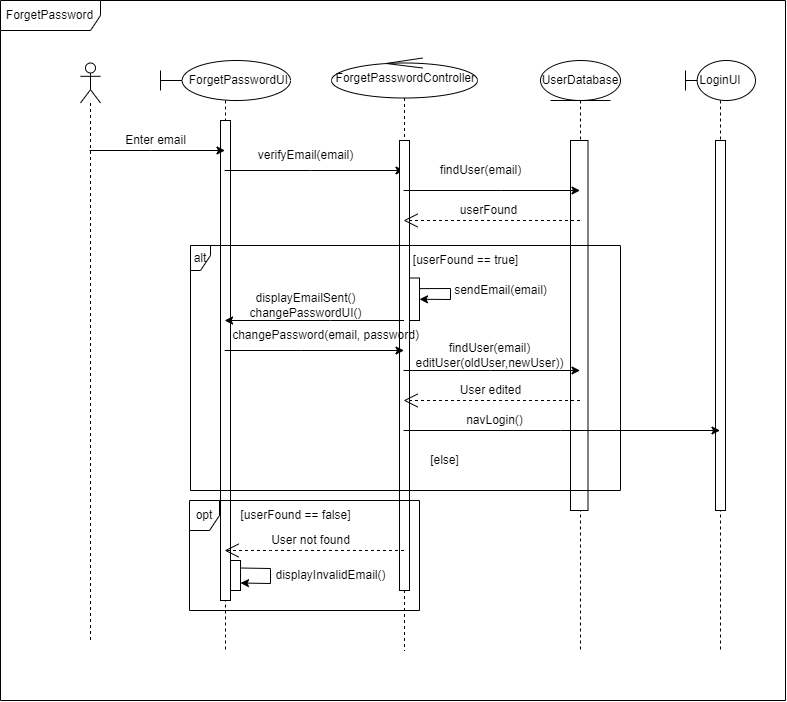

The diagram above was exported from draw.io. Its source (the exported page's mxGraphModel, read from the mxfile embedded in the PNG):
<mxGraphModel dx="1744" dy="807" grid="1" gridSize="10" guides="1" tooltips="1" connect="1" arrows="1" fold="1" page="1" pageScale="1" pageWidth="827" pageHeight="1169" math="0" shadow="0">
  <root>
    <mxCell id="0" />
    <mxCell id="1" parent="0" />
    <mxCell id="eR60d2SP-teDfyz9A_JJ-1" value="ForgetPassword" style="shape=umlFrame;whiteSpace=wrap;html=1;pointerEvents=0;width=100;height=30;" vertex="1" parent="1">
      <mxGeometry x="10" y="1150" width="785" height="700" as="geometry" />
    </mxCell>
    <mxCell id="eR60d2SP-teDfyz9A_JJ-2" value="" style="shape=umlLifeline;perimeter=lifelinePerimeter;whiteSpace=wrap;html=1;container=1;dropTarget=0;collapsible=0;recursiveResize=0;outlineConnect=0;portConstraint=eastwest;newEdgeStyle={&quot;edgeStyle&quot;:&quot;elbowEdgeStyle&quot;,&quot;elbow&quot;:&quot;vertical&quot;,&quot;curved&quot;:0,&quot;rounded&quot;:0};participant=umlActor;" vertex="1" parent="1">
      <mxGeometry x="90" y="1212.5" width="20" height="577.5" as="geometry" />
    </mxCell>
    <mxCell id="eR60d2SP-teDfyz9A_JJ-3" value="ForgetPasswordUI" style="shape=umlLifeline;perimeter=lifelinePerimeter;whiteSpace=wrap;html=1;container=1;dropTarget=0;collapsible=0;recursiveResize=0;outlineConnect=0;portConstraint=eastwest;newEdgeStyle={&quot;edgeStyle&quot;:&quot;elbowEdgeStyle&quot;,&quot;elbow&quot;:&quot;vertical&quot;,&quot;curved&quot;:0,&quot;rounded&quot;:0};participant=umlBoundary;align=right;" vertex="1" parent="1">
      <mxGeometry x="170" y="1210" width="130" height="590" as="geometry" />
    </mxCell>
    <mxCell id="eR60d2SP-teDfyz9A_JJ-4" value="&lt;div style=&quot;&quot;&gt;&lt;span style=&quot;background-color: initial;&quot;&gt;ForgetPasswordController&lt;/span&gt;&lt;/div&gt;" style="shape=umlLifeline;perimeter=lifelinePerimeter;whiteSpace=wrap;html=1;container=1;dropTarget=0;collapsible=0;recursiveResize=0;outlineConnect=0;portConstraint=eastwest;newEdgeStyle={&quot;edgeStyle&quot;:&quot;elbowEdgeStyle&quot;,&quot;elbow&quot;:&quot;vertical&quot;,&quot;curved&quot;:0,&quot;rounded&quot;:0};participant=umlControl;align=right;" vertex="1" parent="1">
      <mxGeometry x="341" y="1207.5" width="146" height="592.5" as="geometry" />
    </mxCell>
    <mxCell id="eR60d2SP-teDfyz9A_JJ-5" value="UserDatabase" style="shape=umlLifeline;perimeter=lifelinePerimeter;whiteSpace=wrap;html=1;container=1;dropTarget=0;collapsible=0;recursiveResize=0;outlineConnect=0;portConstraint=eastwest;newEdgeStyle={&quot;edgeStyle&quot;:&quot;elbowEdgeStyle&quot;,&quot;elbow&quot;:&quot;vertical&quot;,&quot;curved&quot;:0,&quot;rounded&quot;:0};participant=umlEntity;" vertex="1" parent="1">
      <mxGeometry x="550" y="1210" width="80" height="590" as="geometry" />
    </mxCell>
    <mxCell id="eR60d2SP-teDfyz9A_JJ-6" value="LoginUI" style="shape=umlLifeline;perimeter=lifelinePerimeter;whiteSpace=wrap;html=1;container=1;dropTarget=0;collapsible=0;recursiveResize=0;outlineConnect=0;portConstraint=eastwest;newEdgeStyle={&quot;edgeStyle&quot;:&quot;elbowEdgeStyle&quot;,&quot;elbow&quot;:&quot;vertical&quot;,&quot;curved&quot;:0,&quot;rounded&quot;:0};participant=umlBoundary;" vertex="1" parent="1">
      <mxGeometry x="695" y="1210" width="70" height="590" as="geometry" />
    </mxCell>
    <mxCell id="eR60d2SP-teDfyz9A_JJ-7" value="" style="rounded=0;whiteSpace=wrap;html=1;fontSize=12;" vertex="1" parent="1">
      <mxGeometry x="230" y="1270" width="10" height="480" as="geometry" />
    </mxCell>
    <mxCell id="eR60d2SP-teDfyz9A_JJ-8" value="" style="endArrow=classic;html=1;rounded=0;fontSize=12;" edge="1" parent="1" source="eR60d2SP-teDfyz9A_JJ-2" target="eR60d2SP-teDfyz9A_JJ-3">
      <mxGeometry width="50" height="50" relative="1" as="geometry">
        <mxPoint x="390" y="1460" as="sourcePoint" />
        <mxPoint x="440" y="1410" as="targetPoint" />
        <Array as="points">
          <mxPoint x="160" y="1300" />
        </Array>
      </mxGeometry>
    </mxCell>
    <mxCell id="eR60d2SP-teDfyz9A_JJ-9" value="Enter email" style="text;html=1;align=center;verticalAlign=middle;resizable=0;points=[];autosize=1;strokeColor=none;fillColor=none;fontSize=12;" vertex="1" parent="1">
      <mxGeometry x="125" y="1275" width="80" height="30" as="geometry" />
    </mxCell>
    <mxCell id="eR60d2SP-teDfyz9A_JJ-10" value="" style="endArrow=classic;html=1;rounded=0;fontSize=12;" edge="1" parent="1" source="eR60d2SP-teDfyz9A_JJ-3" target="eR60d2SP-teDfyz9A_JJ-4">
      <mxGeometry width="50" height="50" relative="1" as="geometry">
        <mxPoint x="390" y="1460" as="sourcePoint" />
        <mxPoint x="420" y="1410" as="targetPoint" />
        <Array as="points">
          <mxPoint x="320" y="1320" />
        </Array>
      </mxGeometry>
    </mxCell>
    <mxCell id="eR60d2SP-teDfyz9A_JJ-11" value="verifyEmail(email)" style="text;html=1;align=center;verticalAlign=middle;resizable=0;points=[];autosize=1;strokeColor=none;fillColor=none;fontSize=12;" vertex="1" parent="1">
      <mxGeometry x="255" y="1290" width="120" height="30" as="geometry" />
    </mxCell>
    <mxCell id="eR60d2SP-teDfyz9A_JJ-12" value="" style="rounded=0;whiteSpace=wrap;html=1;fontSize=12;" vertex="1" parent="1">
      <mxGeometry x="409" y="1290" width="10" height="450" as="geometry" />
    </mxCell>
    <mxCell id="eR60d2SP-teDfyz9A_JJ-13" value="" style="rounded=0;whiteSpace=wrap;html=1;fontSize=12;" vertex="1" parent="1">
      <mxGeometry x="580" y="1290" width="17.5" height="370" as="geometry" />
    </mxCell>
    <mxCell id="eR60d2SP-teDfyz9A_JJ-14" value="" style="rounded=0;whiteSpace=wrap;html=1;fontSize=12;" vertex="1" parent="1">
      <mxGeometry x="725" y="1290" width="10" height="370" as="geometry" />
    </mxCell>
    <mxCell id="eR60d2SP-teDfyz9A_JJ-15" value="" style="endArrow=classic;html=1;rounded=0;fontSize=12;" edge="1" parent="1" source="eR60d2SP-teDfyz9A_JJ-4" target="eR60d2SP-teDfyz9A_JJ-5">
      <mxGeometry width="50" height="50" relative="1" as="geometry">
        <mxPoint x="390" y="1460" as="sourcePoint" />
        <mxPoint x="440" y="1410" as="targetPoint" />
        <Array as="points">
          <mxPoint x="510" y="1340" />
        </Array>
      </mxGeometry>
    </mxCell>
    <mxCell id="eR60d2SP-teDfyz9A_JJ-16" value="findUser(email)" style="text;html=1;align=center;verticalAlign=middle;resizable=0;points=[];autosize=1;strokeColor=none;fillColor=none;fontSize=12;" vertex="1" parent="1">
      <mxGeometry x="440" y="1305" width="100" height="30" as="geometry" />
    </mxCell>
    <mxCell id="eR60d2SP-teDfyz9A_JJ-17" value="userFound" style="endArrow=open;endSize=12;dashed=1;html=1;rounded=0;fontSize=12;" edge="1" parent="1" source="eR60d2SP-teDfyz9A_JJ-5" target="eR60d2SP-teDfyz9A_JJ-4">
      <mxGeometry x="0.0499" y="-10" width="160" relative="1" as="geometry">
        <mxPoint x="330" y="1440" as="sourcePoint" />
        <mxPoint x="490" y="1440" as="targetPoint" />
        <Array as="points">
          <mxPoint x="500" y="1370" />
        </Array>
        <mxPoint x="1" as="offset" />
      </mxGeometry>
    </mxCell>
    <mxCell id="eR60d2SP-teDfyz9A_JJ-18" value="alt" style="shape=umlFrame;whiteSpace=wrap;html=1;pointerEvents=0;width=20;height=25;" vertex="1" parent="1">
      <mxGeometry x="200" y="1395" width="430" height="245" as="geometry" />
    </mxCell>
    <mxCell id="eR60d2SP-teDfyz9A_JJ-19" value="[userFound == true]" style="text;html=1;align=center;verticalAlign=middle;resizable=0;points=[];autosize=1;strokeColor=none;fillColor=none;fontSize=12;" vertex="1" parent="1">
      <mxGeometry x="410" y="1395" width="130" height="30" as="geometry" />
    </mxCell>
    <mxCell id="eR60d2SP-teDfyz9A_JJ-20" value="" style="rounded=0;whiteSpace=wrap;html=1;fontSize=12;" vertex="1" parent="1">
      <mxGeometry x="419" y="1427.5" width="10" height="42.5" as="geometry" />
    </mxCell>
    <mxCell id="eR60d2SP-teDfyz9A_JJ-21" value="" style="endArrow=classic;html=1;rounded=0;fontSize=12;exitX=1;exitY=0.25;exitDx=0;exitDy=0;entryX=1;entryY=0.5;entryDx=0;entryDy=0;" edge="1" parent="1" source="eR60d2SP-teDfyz9A_JJ-20" target="eR60d2SP-teDfyz9A_JJ-20">
      <mxGeometry width="50" height="50" relative="1" as="geometry">
        <mxPoint x="390" y="1460" as="sourcePoint" />
        <mxPoint x="440" y="1410" as="targetPoint" />
        <Array as="points">
          <mxPoint x="460" y="1438" />
          <mxPoint x="460" y="1449" />
        </Array>
      </mxGeometry>
    </mxCell>
    <mxCell id="eR60d2SP-teDfyz9A_JJ-22" value="sendEmail(email)" style="text;html=1;align=center;verticalAlign=middle;resizable=0;points=[];autosize=1;strokeColor=none;fillColor=none;fontSize=12;" vertex="1" parent="1">
      <mxGeometry x="450" y="1425" width="120" height="30" as="geometry" />
    </mxCell>
    <mxCell id="eR60d2SP-teDfyz9A_JJ-23" value="" style="endArrow=classic;html=1;rounded=0;fontSize=12;" edge="1" parent="1" source="eR60d2SP-teDfyz9A_JJ-4" target="eR60d2SP-teDfyz9A_JJ-3">
      <mxGeometry width="50" height="50" relative="1" as="geometry">
        <mxPoint x="390" y="1460" as="sourcePoint" />
        <mxPoint x="440" y="1410" as="targetPoint" />
        <Array as="points">
          <mxPoint x="340" y="1470" />
        </Array>
      </mxGeometry>
    </mxCell>
    <mxCell id="eR60d2SP-teDfyz9A_JJ-24" value="displayEmailSent()&lt;br&gt;changePasswordUI()" style="text;html=1;align=center;verticalAlign=middle;resizable=0;points=[];autosize=1;strokeColor=none;fillColor=none;fontSize=12;" vertex="1" parent="1">
      <mxGeometry x="245" y="1435" width="140" height="40" as="geometry" />
    </mxCell>
    <mxCell id="eR60d2SP-teDfyz9A_JJ-25" value="" style="endArrow=classic;html=1;rounded=0;fontSize=12;" edge="1" parent="1" source="eR60d2SP-teDfyz9A_JJ-3" target="eR60d2SP-teDfyz9A_JJ-4">
      <mxGeometry width="50" height="50" relative="1" as="geometry">
        <mxPoint x="390" y="1460" as="sourcePoint" />
        <mxPoint x="440" y="1410" as="targetPoint" />
        <Array as="points">
          <mxPoint x="310" y="1500" />
        </Array>
      </mxGeometry>
    </mxCell>
    <mxCell id="eR60d2SP-teDfyz9A_JJ-26" value="changePassword(email, password)" style="text;html=1;align=center;verticalAlign=middle;resizable=0;points=[];autosize=1;strokeColor=none;fillColor=none;fontSize=12;" vertex="1" parent="1">
      <mxGeometry x="230" y="1470" width="210" height="30" as="geometry" />
    </mxCell>
    <mxCell id="eR60d2SP-teDfyz9A_JJ-27" value="" style="endArrow=classic;html=1;rounded=0;fontSize=12;" edge="1" parent="1" source="eR60d2SP-teDfyz9A_JJ-4" target="eR60d2SP-teDfyz9A_JJ-5">
      <mxGeometry width="50" height="50" relative="1" as="geometry">
        <mxPoint x="390" y="1560" as="sourcePoint" />
        <mxPoint x="440" y="1510" as="targetPoint" />
        <Array as="points">
          <mxPoint x="500" y="1520" />
        </Array>
      </mxGeometry>
    </mxCell>
    <mxCell id="eR60d2SP-teDfyz9A_JJ-28" value="findUser(email)&lt;br&gt;editUser(oldUser,newUser))" style="text;html=1;align=center;verticalAlign=middle;resizable=0;points=[];autosize=1;strokeColor=none;fillColor=none;fontSize=12;" vertex="1" parent="1">
      <mxGeometry x="414" y="1485" width="170" height="40" as="geometry" />
    </mxCell>
    <mxCell id="eR60d2SP-teDfyz9A_JJ-29" value="User edited" style="endArrow=open;endSize=12;dashed=1;html=1;rounded=0;fontSize=12;" edge="1" parent="1" source="eR60d2SP-teDfyz9A_JJ-5" target="eR60d2SP-teDfyz9A_JJ-4">
      <mxGeometry x="0.017" y="-10" width="160" relative="1" as="geometry">
        <mxPoint x="330" y="1530" as="sourcePoint" />
        <mxPoint x="490" y="1530" as="targetPoint" />
        <Array as="points">
          <mxPoint x="500" y="1550" />
        </Array>
        <mxPoint as="offset" />
      </mxGeometry>
    </mxCell>
    <mxCell id="eR60d2SP-teDfyz9A_JJ-30" value="" style="endArrow=classic;html=1;rounded=0;fontSize=12;" edge="1" parent="1" source="eR60d2SP-teDfyz9A_JJ-4" target="eR60d2SP-teDfyz9A_JJ-6">
      <mxGeometry width="50" height="50" relative="1" as="geometry">
        <mxPoint x="390" y="1550" as="sourcePoint" />
        <mxPoint x="440" y="1500" as="targetPoint" />
        <Array as="points">
          <mxPoint x="570" y="1580" />
        </Array>
      </mxGeometry>
    </mxCell>
    <mxCell id="eR60d2SP-teDfyz9A_JJ-31" value="navLogin()" style="text;html=1;align=center;verticalAlign=middle;resizable=0;points=[];autosize=1;strokeColor=none;fillColor=none;fontSize=12;" vertex="1" parent="1">
      <mxGeometry x="464" y="1555" width="80" height="30" as="geometry" />
    </mxCell>
    <mxCell id="eR60d2SP-teDfyz9A_JJ-32" value="[else]" style="text;html=1;align=center;verticalAlign=middle;resizable=0;points=[];autosize=1;strokeColor=none;fillColor=none;fontSize=12;" vertex="1" parent="1">
      <mxGeometry x="429" y="1595" width="50" height="30" as="geometry" />
    </mxCell>
    <mxCell id="eR60d2SP-teDfyz9A_JJ-33" value="opt" style="shape=umlFrame;whiteSpace=wrap;html=1;pointerEvents=0;width=30;height=30;" vertex="1" parent="1">
      <mxGeometry x="199" y="1650" width="230" height="110" as="geometry" />
    </mxCell>
    <mxCell id="eR60d2SP-teDfyz9A_JJ-34" value="[userFound == false]" style="text;html=1;align=center;verticalAlign=middle;resizable=0;points=[];autosize=1;strokeColor=none;fillColor=none;fontSize=12;" vertex="1" parent="1">
      <mxGeometry x="240" y="1650" width="130" height="30" as="geometry" />
    </mxCell>
    <mxCell id="eR60d2SP-teDfyz9A_JJ-35" value="User not found" style="endArrow=open;endSize=12;dashed=1;html=1;rounded=0;fontSize=12;" edge="1" parent="1" source="eR60d2SP-teDfyz9A_JJ-4" target="eR60d2SP-teDfyz9A_JJ-3">
      <mxGeometry x="0.0447" y="-10" width="160" relative="1" as="geometry">
        <mxPoint x="330" y="1550" as="sourcePoint" />
        <mxPoint x="490" y="1550" as="targetPoint" />
        <Array as="points">
          <mxPoint x="280" y="1700" />
        </Array>
        <mxPoint x="1" as="offset" />
      </mxGeometry>
    </mxCell>
    <mxCell id="eR60d2SP-teDfyz9A_JJ-36" value="" style="rounded=0;whiteSpace=wrap;html=1;fontSize=12;" vertex="1" parent="1">
      <mxGeometry x="240" y="1710" width="10" height="30" as="geometry" />
    </mxCell>
    <mxCell id="eR60d2SP-teDfyz9A_JJ-37" value="" style="endArrow=classic;html=1;rounded=0;fontSize=12;exitX=1;exitY=0.25;exitDx=0;exitDy=0;entryX=1;entryY=0.75;entryDx=0;entryDy=0;" edge="1" parent="1" source="eR60d2SP-teDfyz9A_JJ-36" target="eR60d2SP-teDfyz9A_JJ-36">
      <mxGeometry width="50" height="50" relative="1" as="geometry">
        <mxPoint x="390" y="1670" as="sourcePoint" />
        <mxPoint x="440" y="1620" as="targetPoint" />
        <Array as="points">
          <mxPoint x="280" y="1718" />
          <mxPoint x="280" y="1733" />
        </Array>
      </mxGeometry>
    </mxCell>
    <mxCell id="eR60d2SP-teDfyz9A_JJ-38" value="displayInvalidEmail()" style="text;html=1;align=center;verticalAlign=middle;resizable=0;points=[];autosize=1;strokeColor=none;fillColor=none;fontSize=12;" vertex="1" parent="1">
      <mxGeometry x="275" y="1710" width="130" height="30" as="geometry" />
    </mxCell>
  </root>
</mxGraphModel>